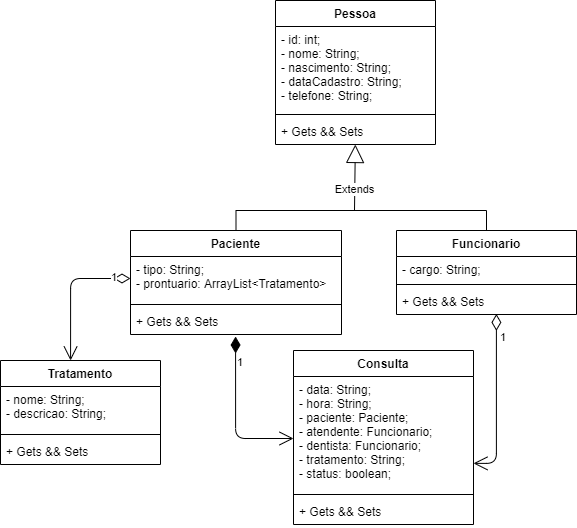

The diagram above was exported from draw.io. Its source (the exported page's mxGraphModel, read from the mxfile embedded in the PNG):
<mxGraphModel dx="868" dy="433" grid="1" gridSize="10" guides="1" tooltips="1" connect="1" arrows="1" fold="1" page="1" pageScale="1" pageWidth="827" pageHeight="1169" math="0" shadow="0">
  <root>
    <mxCell id="0" />
    <mxCell id="1" parent="0" />
    <mxCell id="FSQ1mvmH9jiomj2XMkBK-15" style="edgeStyle=orthogonalEdgeStyle;rounded=0;orthogonalLoop=1;jettySize=auto;html=1;exitX=0.5;exitY=0;exitDx=0;exitDy=0;entryX=0.5;entryY=0;entryDx=0;entryDy=0;endArrow=none;endFill=0;" parent="1" source="FSQ1mvmH9jiomj2XMkBK-10" target="FSQ1mvmH9jiomj2XMkBK-5" edge="1">
      <mxGeometry relative="1" as="geometry" />
    </mxCell>
    <mxCell id="FSQ1mvmH9jiomj2XMkBK-16" value="Extends" style="endArrow=block;endSize=16;endFill=0;html=1;" parent="1" target="FSQ1mvmH9jiomj2XMkBK-4" edge="1">
      <mxGeometry x="-0.375" width="160" relative="1" as="geometry">
        <mxPoint x="534" y="540" as="sourcePoint" />
        <mxPoint x="625" y="420" as="targetPoint" />
        <mxPoint as="offset" />
      </mxGeometry>
    </mxCell>
    <mxCell id="FSQ1mvmH9jiomj2XMkBK-21" value="1" style="endArrow=open;html=1;endSize=12;startArrow=diamondThin;startSize=14;startFill=0;edgeStyle=orthogonalEdgeStyle;align=left;verticalAlign=bottom;entryX=1;entryY=0.762;entryDx=0;entryDy=0;entryPerimeter=0;exitX=0.555;exitY=0.978;exitDx=0;exitDy=0;exitPerimeter=0;" parent="1" source="FSQ1mvmH9jiomj2XMkBK-8" target="FSQ1mvmH9jiomj2XMkBK-18" edge="1">
      <mxGeometry x="-0.6204" y="2" relative="1" as="geometry">
        <mxPoint x="683" y="650" as="sourcePoint" />
        <mxPoint x="465" y="778" as="targetPoint" />
        <mxPoint as="offset" />
      </mxGeometry>
    </mxCell>
    <mxCell id="FSQ1mvmH9jiomj2XMkBK-22" value="1" style="endArrow=open;html=1;endSize=12;startArrow=diamondThin;startSize=14;startFill=1;edgeStyle=orthogonalEdgeStyle;align=left;verticalAlign=bottom;exitX=0.498;exitY=1.077;exitDx=0;exitDy=0;exitPerimeter=0;" parent="1" source="FSQ1mvmH9jiomj2XMkBK-13" target="FSQ1mvmH9jiomj2XMkBK-18" edge="1">
      <mxGeometry x="-0.5575" relative="1" as="geometry">
        <mxPoint x="430" y="670" as="sourcePoint" />
        <mxPoint x="545" y="460" as="targetPoint" />
        <Array as="points">
          <mxPoint x="415" y="768" />
        </Array>
        <mxPoint as="offset" />
      </mxGeometry>
    </mxCell>
    <mxCell id="FSQ1mvmH9jiomj2XMkBK-10" value="Paciente" style="swimlane;fontStyle=1;align=center;verticalAlign=top;childLayout=stackLayout;horizontal=1;startSize=26;horizontalStack=0;resizeParent=1;resizeParentMax=0;resizeLast=0;collapsible=1;marginBottom=0;" parent="1" vertex="1">
      <mxGeometry x="310" y="560" width="211" height="104" as="geometry" />
    </mxCell>
    <mxCell id="FSQ1mvmH9jiomj2XMkBK-11" value="- tipo: String;&#10;- prontuario: ArrayList&lt;Tratamento&gt;" style="text;strokeColor=none;fillColor=none;align=left;verticalAlign=top;spacingLeft=4;spacingRight=4;overflow=hidden;rotatable=0;points=[[0,0.5],[1,0.5]];portConstraint=eastwest;" parent="FSQ1mvmH9jiomj2XMkBK-10" vertex="1">
      <mxGeometry y="26" width="211" height="44" as="geometry" />
    </mxCell>
    <mxCell id="FSQ1mvmH9jiomj2XMkBK-12" value="" style="line;strokeWidth=1;fillColor=none;align=left;verticalAlign=middle;spacingTop=-1;spacingLeft=3;spacingRight=3;rotatable=0;labelPosition=right;points=[];portConstraint=eastwest;" parent="FSQ1mvmH9jiomj2XMkBK-10" vertex="1">
      <mxGeometry y="70" width="211" height="8" as="geometry" />
    </mxCell>
    <mxCell id="FSQ1mvmH9jiomj2XMkBK-13" value="+ Gets &amp;&amp; Sets" style="text;strokeColor=none;fillColor=none;align=left;verticalAlign=top;spacingLeft=4;spacingRight=4;overflow=hidden;rotatable=0;points=[[0,0.5],[1,0.5]];portConstraint=eastwest;" parent="FSQ1mvmH9jiomj2XMkBK-10" vertex="1">
      <mxGeometry y="78" width="211" height="26" as="geometry" />
    </mxCell>
    <mxCell id="FSQ1mvmH9jiomj2XMkBK-5" value="Funcionario" style="swimlane;fontStyle=1;align=center;verticalAlign=top;childLayout=stackLayout;horizontal=1;startSize=26;horizontalStack=0;resizeParent=1;resizeParentMax=0;resizeLast=0;collapsible=1;marginBottom=0;" parent="1" vertex="1">
      <mxGeometry x="576" y="560" width="180" height="84" as="geometry" />
    </mxCell>
    <mxCell id="FSQ1mvmH9jiomj2XMkBK-6" value="- cargo: String;" style="text;strokeColor=none;fillColor=none;align=left;verticalAlign=top;spacingLeft=4;spacingRight=4;overflow=hidden;rotatable=0;points=[[0,0.5],[1,0.5]];portConstraint=eastwest;" parent="FSQ1mvmH9jiomj2XMkBK-5" vertex="1">
      <mxGeometry y="26" width="180" height="24" as="geometry" />
    </mxCell>
    <mxCell id="FSQ1mvmH9jiomj2XMkBK-7" value="" style="line;strokeWidth=1;fillColor=none;align=left;verticalAlign=middle;spacingTop=-1;spacingLeft=3;spacingRight=3;rotatable=0;labelPosition=right;points=[];portConstraint=eastwest;" parent="FSQ1mvmH9jiomj2XMkBK-5" vertex="1">
      <mxGeometry y="50" width="180" height="8" as="geometry" />
    </mxCell>
    <mxCell id="FSQ1mvmH9jiomj2XMkBK-8" value="+ Gets &amp;&amp; Sets" style="text;strokeColor=none;fillColor=none;align=left;verticalAlign=top;spacingLeft=4;spacingRight=4;overflow=hidden;rotatable=0;points=[[0,0.5],[1,0.5]];portConstraint=eastwest;" parent="FSQ1mvmH9jiomj2XMkBK-5" vertex="1">
      <mxGeometry y="58" width="180" height="26" as="geometry" />
    </mxCell>
    <mxCell id="FSQ1mvmH9jiomj2XMkBK-1" value="Pessoa" style="swimlane;fontStyle=1;align=center;verticalAlign=top;childLayout=stackLayout;horizontal=1;startSize=26;horizontalStack=0;resizeParent=1;resizeParentMax=0;resizeLast=0;collapsible=1;marginBottom=0;" parent="1" vertex="1">
      <mxGeometry x="455" y="330" width="160" height="144" as="geometry" />
    </mxCell>
    <mxCell id="FSQ1mvmH9jiomj2XMkBK-2" value="- id: int;&#10;- nome: String;&#10;- nascimento: String;&#10;- dataCadastro: String;&#10;- telefone: String;" style="text;strokeColor=none;fillColor=none;align=left;verticalAlign=top;spacingLeft=4;spacingRight=4;overflow=hidden;rotatable=0;points=[[0,0.5],[1,0.5]];portConstraint=eastwest;" parent="FSQ1mvmH9jiomj2XMkBK-1" vertex="1">
      <mxGeometry y="26" width="160" height="84" as="geometry" />
    </mxCell>
    <mxCell id="FSQ1mvmH9jiomj2XMkBK-3" value="" style="line;strokeWidth=1;fillColor=none;align=left;verticalAlign=middle;spacingTop=-1;spacingLeft=3;spacingRight=3;rotatable=0;labelPosition=right;points=[];portConstraint=eastwest;" parent="FSQ1mvmH9jiomj2XMkBK-1" vertex="1">
      <mxGeometry y="110" width="160" height="8" as="geometry" />
    </mxCell>
    <mxCell id="FSQ1mvmH9jiomj2XMkBK-4" value="+ Gets &amp;&amp; Sets" style="text;strokeColor=none;fillColor=none;align=left;verticalAlign=top;spacingLeft=4;spacingRight=4;overflow=hidden;rotatable=0;points=[[0,0.5],[1,0.5]];portConstraint=eastwest;" parent="FSQ1mvmH9jiomj2XMkBK-1" vertex="1">
      <mxGeometry y="118" width="160" height="26" as="geometry" />
    </mxCell>
    <mxCell id="FSQ1mvmH9jiomj2XMkBK-17" value="Consulta" style="swimlane;fontStyle=1;align=center;verticalAlign=top;childLayout=stackLayout;horizontal=1;startSize=26;horizontalStack=0;resizeParent=1;resizeParentMax=0;resizeLast=0;collapsible=1;marginBottom=0;" parent="1" vertex="1">
      <mxGeometry x="473" y="680" width="180" height="174" as="geometry" />
    </mxCell>
    <mxCell id="FSQ1mvmH9jiomj2XMkBK-18" value="- data: String;&#10;- hora: String;&#10;- paciente: Paciente;&#10;- atendente: Funcionario;&#10;- dentista: Funcionario;&#10;- tratamento: String;&#10;- status: boolean;" style="text;strokeColor=none;fillColor=none;align=left;verticalAlign=top;spacingLeft=4;spacingRight=4;overflow=hidden;rotatable=0;points=[[0,0.5],[1,0.5]];portConstraint=eastwest;" parent="FSQ1mvmH9jiomj2XMkBK-17" vertex="1">
      <mxGeometry y="26" width="180" height="114" as="geometry" />
    </mxCell>
    <mxCell id="FSQ1mvmH9jiomj2XMkBK-19" value="" style="line;strokeWidth=1;fillColor=none;align=left;verticalAlign=middle;spacingTop=-1;spacingLeft=3;spacingRight=3;rotatable=0;labelPosition=right;points=[];portConstraint=eastwest;" parent="FSQ1mvmH9jiomj2XMkBK-17" vertex="1">
      <mxGeometry y="140" width="180" height="8" as="geometry" />
    </mxCell>
    <mxCell id="FSQ1mvmH9jiomj2XMkBK-20" value="+ Gets &amp;&amp; Sets" style="text;strokeColor=none;fillColor=none;align=left;verticalAlign=top;spacingLeft=4;spacingRight=4;overflow=hidden;rotatable=0;points=[[0,0.5],[1,0.5]];portConstraint=eastwest;" parent="FSQ1mvmH9jiomj2XMkBK-17" vertex="1">
      <mxGeometry y="148" width="180" height="26" as="geometry" />
    </mxCell>
    <mxCell id="FSQ1mvmH9jiomj2XMkBK-34" value="1" style="endArrow=open;html=1;endSize=12;startArrow=diamondThin;startSize=14;startFill=0;edgeStyle=orthogonalEdgeStyle;align=left;verticalAlign=bottom;entryX=0.438;entryY=0;entryDx=0;entryDy=0;entryPerimeter=0;" parent="1" source="FSQ1mvmH9jiomj2XMkBK-11" target="FSQ1mvmH9jiomj2XMkBK-23" edge="1">
      <mxGeometry x="-0.697" y="8" relative="1" as="geometry">
        <mxPoint x="190" y="590" as="sourcePoint" />
        <mxPoint x="260" y="690" as="targetPoint" />
        <mxPoint as="offset" />
        <Array as="points">
          <mxPoint x="250" y="608" />
        </Array>
      </mxGeometry>
    </mxCell>
    <mxCell id="FSQ1mvmH9jiomj2XMkBK-23" value="Tratamento&#10;" style="swimlane;fontStyle=1;align=center;verticalAlign=top;childLayout=stackLayout;horizontal=1;startSize=26;horizontalStack=0;resizeParent=1;resizeParentMax=0;resizeLast=0;collapsible=1;marginBottom=0;" parent="1" vertex="1">
      <mxGeometry x="180" y="690" width="160" height="104" as="geometry" />
    </mxCell>
    <mxCell id="FSQ1mvmH9jiomj2XMkBK-24" value="- nome: String;&#10;- descricao: String;" style="text;strokeColor=none;fillColor=none;align=left;verticalAlign=top;spacingLeft=4;spacingRight=4;overflow=hidden;rotatable=0;points=[[0,0.5],[1,0.5]];portConstraint=eastwest;" parent="FSQ1mvmH9jiomj2XMkBK-23" vertex="1">
      <mxGeometry y="26" width="160" height="44" as="geometry" />
    </mxCell>
    <mxCell id="FSQ1mvmH9jiomj2XMkBK-25" value="" style="line;strokeWidth=1;fillColor=none;align=left;verticalAlign=middle;spacingTop=-1;spacingLeft=3;spacingRight=3;rotatable=0;labelPosition=right;points=[];portConstraint=eastwest;" parent="FSQ1mvmH9jiomj2XMkBK-23" vertex="1">
      <mxGeometry y="70" width="160" height="8" as="geometry" />
    </mxCell>
    <mxCell id="FSQ1mvmH9jiomj2XMkBK-26" value="+ Gets &amp;&amp; Sets" style="text;strokeColor=none;fillColor=none;align=left;verticalAlign=top;spacingLeft=4;spacingRight=4;overflow=hidden;rotatable=0;points=[[0,0.5],[1,0.5]];portConstraint=eastwest;" parent="FSQ1mvmH9jiomj2XMkBK-23" vertex="1">
      <mxGeometry y="78" width="160" height="26" as="geometry" />
    </mxCell>
  </root>
</mxGraphModel>